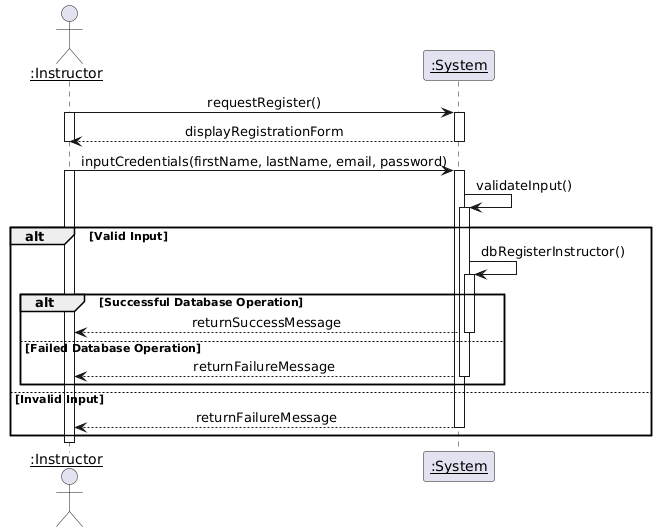

The diagram above was rendered by PlantUML. Its source (embedded in the PNG):
@startuml
skinparam sequenceMessageAlign center 

actor "<u>:Instructor" as Instructor 
participant "<u>:System" as System

Instructor -> System: requestRegister()
activate System
activate Instructor
System --> Instructor: displayRegistrationForm
deactivate System
deactivate Instructor
Instructor -> System: inputCredentials(firstName, lastName, email, password)
activate System
activate Instructor
System -> System: validateInput()
activate System

alt Valid Input
    System -> System: dbRegisterInstructor()
    activate System
    alt Successful Database Operation
        System --> Instructor: returnSuccessMessage
        deactivate System
    else Failed Database Operation
        System --> Instructor: returnFailureMessage
        deactivate System
    end
else Invalid Input
    System --> Instructor: returnFailureMessage
    deactivate System
end
deactivate Instructor
deactivate System
@enduml